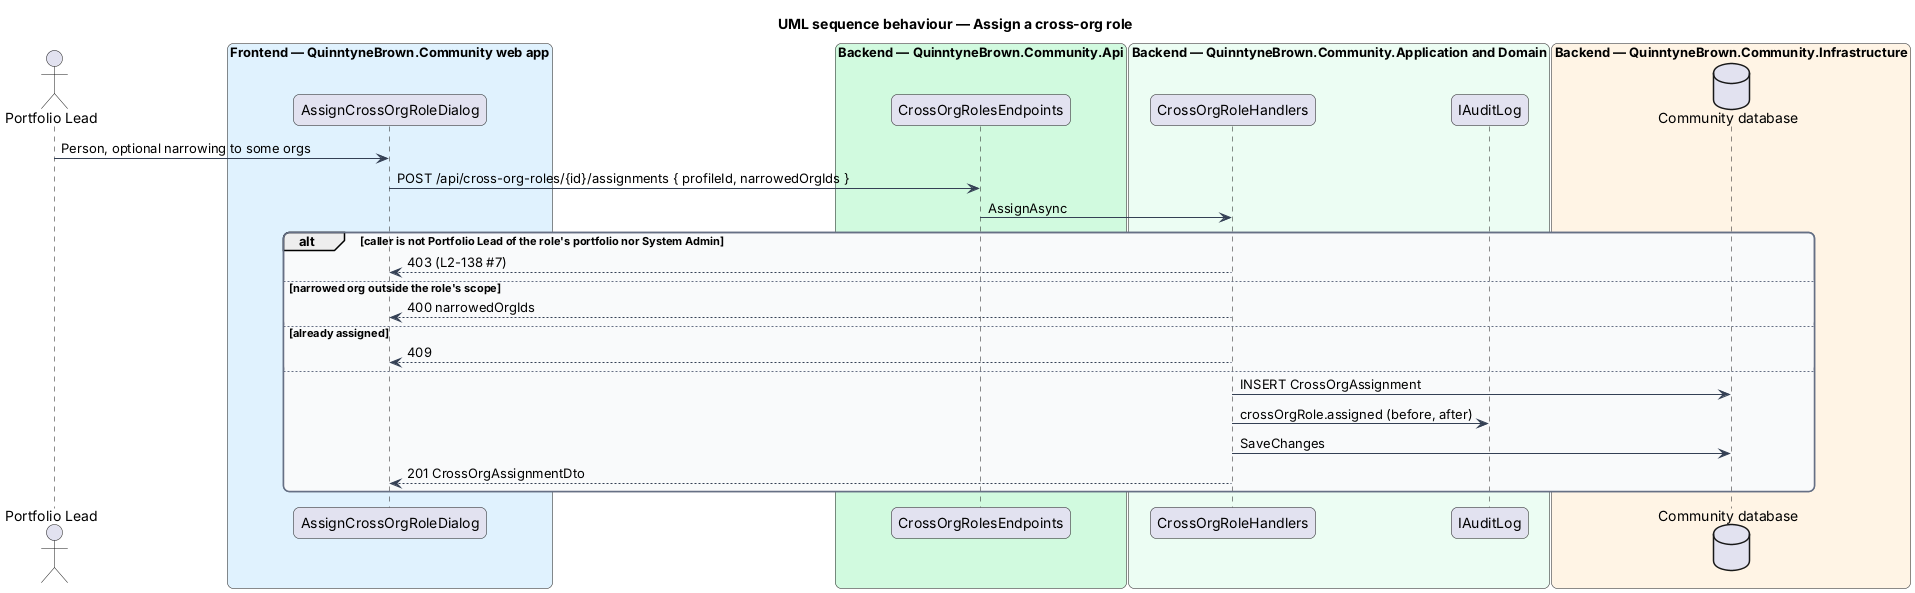

The diagram above was rendered by PlantUML. Its source (embedded in the PNG):
@startuml
title UML sequence behaviour — Assign a cross-org role
skinparam backgroundColor #FFFFFF
skinparam shadowing false
skinparam roundcorner 12
skinparam defaultFontName Arial
skinparam ArrowColor #344054
skinparam rectangle {
  BorderColor #344054
  FontColor #101828
}
skinparam package {
  BorderColor #667085
  FontColor #101828
  BackgroundColor #F9FAFB
}
actor "Portfolio Lead" as actor
box "Frontend — QuinntyneBrown.Community web app" #E0F2FE
  participant "AssignCrossOrgRoleDialog" as dlg
end box
box "Backend — QuinntyneBrown.Community.Api" #D1FADF
  participant "CrossOrgRolesEndpoints" as ep
end box
box "Backend — QuinntyneBrown.Community.Application and Domain" #ECFDF3
  participant "CrossOrgRoleHandlers" as h
  participant "IAuditLog" as audit
end box
box "Backend — QuinntyneBrown.Community.Infrastructure" #FFF4E5
  database "Community database" as db
end box
actor -> dlg : Person, optional narrowing to some orgs
dlg -> ep : POST /api/cross-org-roles/{id}/assignments { profileId, narrowedOrgIds }
ep -> h : AssignAsync
alt caller is not Portfolio Lead of the role's portfolio nor System Admin
  h --> dlg : 403 (L2-138 #7)
else narrowed org outside the role's scope
  h --> dlg : 400 narrowedOrgIds
else already assigned
  h --> dlg : 409
else
  h -> db : INSERT CrossOrgAssignment
  h -> audit : crossOrgRole.assigned (before, after)
  h -> db : SaveChanges
  h --> dlg : 201 CrossOrgAssignmentDto
end
@enduml